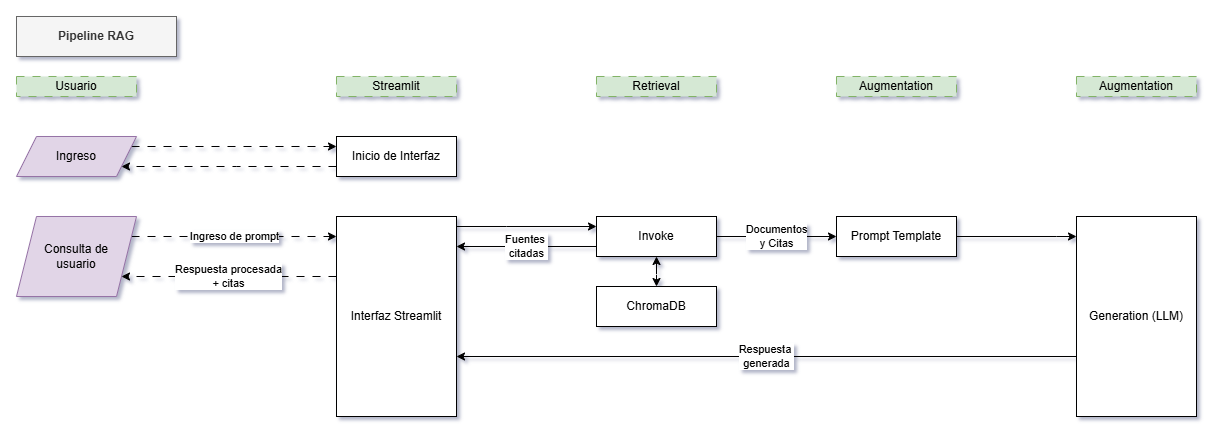

The diagram above was exported from draw.io. Its source (the exported page's mxGraphModel, read from the mxfile embedded in the PNG):
<mxGraphModel dx="1297" dy="780" grid="1" gridSize="10" guides="1" tooltips="1" connect="1" arrows="1" fold="1" page="1" pageScale="1" pageWidth="1169" pageHeight="827" math="0" shadow="0">
  <root>
    <mxCell id="0" />
    <mxCell id="1" parent="0" />
    <mxCell id="2" value="Pipeline RAG" style="rounded=0;whiteSpace=wrap;html=1;fontStyle=1;fillColor=#f5f5f5;strokeColor=#666666;fontColor=#333333;" vertex="1" parent="1">
      <mxGeometry x="40" y="40" width="160" height="40" as="geometry" />
    </mxCell>
    <mxCell id="3" value="" style="edgeStyle=orthogonalEdgeStyle;rounded=0;orthogonalLoop=1;jettySize=auto;html=1;" edge="1" source="5" target="11" parent="1">
      <mxGeometry relative="1" as="geometry">
        <mxPoint x="600" y="260" as="targetPoint" />
        <Array as="points">
          <mxPoint x="530" y="250" />
          <mxPoint x="530" y="250" />
        </Array>
      </mxGeometry>
    </mxCell>
    <mxCell id="4" value="Respuesta&amp;nbsp;&lt;span style=&quot;background-color: light-dark(#ffffff, var(--ge-dark-color, #121212)); color: light-dark(rgb(0, 0, 0), rgb(255, 255, 255));&quot;&gt;procesada&lt;/span&gt;&lt;div&gt;&lt;span style=&quot;background-color: light-dark(#ffffff, var(--ge-dark-color, #121212)); color: light-dark(rgb(0, 0, 0), rgb(255, 255, 255));&quot;&gt;+ citas&lt;/span&gt;&lt;/div&gt;" style="edgeStyle=orthogonalEdgeStyle;rounded=0;orthogonalLoop=1;jettySize=auto;html=1;dashed=1;dashPattern=8 8;" edge="1" source="5" target="7" parent="1">
      <mxGeometry relative="1" as="geometry">
        <Array as="points">
          <mxPoint x="250" y="300" />
          <mxPoint x="250" y="300" />
        </Array>
      </mxGeometry>
    </mxCell>
    <mxCell id="5" value="Interfaz Streamlit" style="rounded=0;whiteSpace=wrap;html=1;" vertex="1" parent="1">
      <mxGeometry x="360" y="240" width="120" height="200" as="geometry" />
    </mxCell>
    <mxCell id="6" value="Ingreso de prompt" style="edgeStyle=orthogonalEdgeStyle;rounded=0;orthogonalLoop=1;jettySize=auto;html=1;dashed=1;dashPattern=8 8;" edge="1" source="7" target="5" parent="1">
      <mxGeometry relative="1" as="geometry">
        <Array as="points">
          <mxPoint x="260" y="260" />
          <mxPoint x="260" y="260" />
        </Array>
      </mxGeometry>
    </mxCell>
    <mxCell id="7" value="&lt;div&gt;&lt;span style=&quot;background-color: transparent; color: light-dark(rgb(0, 0, 0), rgb(255, 255, 255));&quot;&gt;Consulta de&lt;/span&gt;&lt;/div&gt;&lt;div&gt;&lt;span style=&quot;background-color: transparent; color: light-dark(rgb(0, 0, 0), rgb(255, 255, 255));&quot;&gt;usuario&lt;/span&gt;&lt;/div&gt;" style="shape=parallelogram;perimeter=parallelogramPerimeter;whiteSpace=wrap;html=1;fixedSize=1;fillColor=#e1d5e7;strokeColor=#9673a6;" vertex="1" parent="1">
      <mxGeometry x="40" y="240" width="120" height="80" as="geometry" />
    </mxCell>
    <mxCell id="8" value="Documentos&lt;div&gt;y Citas&lt;/div&gt;" style="edgeStyle=orthogonalEdgeStyle;rounded=0;orthogonalLoop=1;jettySize=auto;html=1;" edge="1" source="11" target="22" parent="1">
      <mxGeometry relative="1" as="geometry" />
    </mxCell>
    <mxCell id="9" value="" style="edgeStyle=orthogonalEdgeStyle;rounded=0;orthogonalLoop=1;jettySize=auto;html=1;shape=filledEdge;startArrow=classic;startFill=1;dashed=1;dashPattern=8 8;" edge="1" source="11" target="19" parent="1">
      <mxGeometry relative="1" as="geometry" />
    </mxCell>
    <mxCell id="10" value="Fuentes&amp;nbsp;&lt;div&gt;citadas&lt;/div&gt;" style="edgeStyle=orthogonalEdgeStyle;rounded=0;orthogonalLoop=1;jettySize=auto;html=1;" edge="1" source="11" target="5" parent="1">
      <mxGeometry relative="1" as="geometry">
        <Array as="points">
          <mxPoint x="550" y="270" />
          <mxPoint x="550" y="270" />
        </Array>
      </mxGeometry>
    </mxCell>
    <mxCell id="11" value="Invoke" style="rounded=0;whiteSpace=wrap;html=1;" vertex="1" parent="1">
      <mxGeometry x="620" y="240" width="120" height="40" as="geometry" />
    </mxCell>
    <mxCell id="12" value="Streamlit" style="rounded=0;whiteSpace=wrap;html=1;strokeColor=#82b366;dashed=1;dashPattern=8 8;fillColor=#d5e8d4;" vertex="1" parent="1">
      <mxGeometry x="360" y="100" width="120" height="20" as="geometry" />
    </mxCell>
    <mxCell id="13" value="Retrieval" style="rounded=0;whiteSpace=wrap;html=1;strokeColor=#82b366;dashed=1;dashPattern=8 8;fillColor=#d5e8d4;" vertex="1" parent="1">
      <mxGeometry x="620" y="100" width="120" height="20" as="geometry" />
    </mxCell>
    <mxCell id="14" value="Usuario" style="rounded=0;whiteSpace=wrap;html=1;strokeColor=#82b366;dashed=1;dashPattern=8 8;fillColor=#d5e8d4;" vertex="1" parent="1">
      <mxGeometry x="40" y="100" width="120" height="20" as="geometry" />
    </mxCell>
    <mxCell id="15" style="edgeStyle=orthogonalEdgeStyle;rounded=0;orthogonalLoop=1;jettySize=auto;html=1;dashed=1;dashPattern=8 8;" edge="1" source="16" target="18" parent="1">
      <mxGeometry relative="1" as="geometry">
        <Array as="points">
          <mxPoint x="260" y="190" />
          <mxPoint x="260" y="190" />
        </Array>
      </mxGeometry>
    </mxCell>
    <mxCell id="16" value="Inicio de Interfaz" style="rounded=0;whiteSpace=wrap;html=1;" vertex="1" parent="1">
      <mxGeometry x="360" y="160" width="120" height="40" as="geometry" />
    </mxCell>
    <mxCell id="17" style="edgeStyle=orthogonalEdgeStyle;rounded=0;orthogonalLoop=1;jettySize=auto;html=1;dashed=1;dashPattern=8 8;" edge="1" source="18" target="16" parent="1">
      <mxGeometry relative="1" as="geometry">
        <Array as="points">
          <mxPoint x="260" y="170" />
          <mxPoint x="260" y="170" />
        </Array>
      </mxGeometry>
    </mxCell>
    <mxCell id="18" value="&lt;div&gt;Ingreso&lt;/div&gt;" style="shape=parallelogram;perimeter=parallelogramPerimeter;whiteSpace=wrap;html=1;fixedSize=1;fillColor=#e1d5e7;strokeColor=#9673a6;" vertex="1" parent="1">
      <mxGeometry x="40" y="160" width="120" height="40" as="geometry" />
    </mxCell>
    <mxCell id="19" value="ChromaDB" style="rounded=0;whiteSpace=wrap;html=1;" vertex="1" parent="1">
      <mxGeometry x="620" y="310" width="120" height="40" as="geometry" />
    </mxCell>
    <mxCell id="20" value="Augmentation" style="rounded=0;whiteSpace=wrap;html=1;strokeColor=#82b366;dashed=1;dashPattern=8 8;fillColor=#d5e8d4;" vertex="1" parent="1">
      <mxGeometry x="860" y="100" width="120" height="20" as="geometry" />
    </mxCell>
    <mxCell id="21" style="edgeStyle=orthogonalEdgeStyle;rounded=0;orthogonalLoop=1;jettySize=auto;html=1;" edge="1" source="22" target="25" parent="1">
      <mxGeometry relative="1" as="geometry">
        <Array as="points">
          <mxPoint x="1080" y="260" />
          <mxPoint x="1080" y="260" />
        </Array>
      </mxGeometry>
    </mxCell>
    <mxCell id="22" value="Prompt Template" style="rounded=0;whiteSpace=wrap;html=1;" vertex="1" parent="1">
      <mxGeometry x="860" y="240" width="120" height="40" as="geometry" />
    </mxCell>
    <mxCell id="23" value="Augmentation" style="rounded=0;whiteSpace=wrap;html=1;strokeColor=#82b366;dashed=1;dashPattern=8 8;fillColor=#d5e8d4;" vertex="1" parent="1">
      <mxGeometry x="1100" y="100" width="120" height="20" as="geometry" />
    </mxCell>
    <mxCell id="24" value="Respuesta&amp;nbsp;&lt;div&gt;generada&lt;/div&gt;" style="edgeStyle=orthogonalEdgeStyle;rounded=0;orthogonalLoop=1;jettySize=auto;html=1;" edge="1" source="25" target="5" parent="1">
      <mxGeometry relative="1" as="geometry">
        <Array as="points">
          <mxPoint x="790" y="380" />
          <mxPoint x="790" y="380" />
        </Array>
      </mxGeometry>
    </mxCell>
    <mxCell id="25" value="Generation (LLM)" style="rounded=0;whiteSpace=wrap;html=1;" vertex="1" parent="1">
      <mxGeometry x="1100" y="240" width="120" height="200" as="geometry" />
    </mxCell>
  </root>
</mxGraphModel>